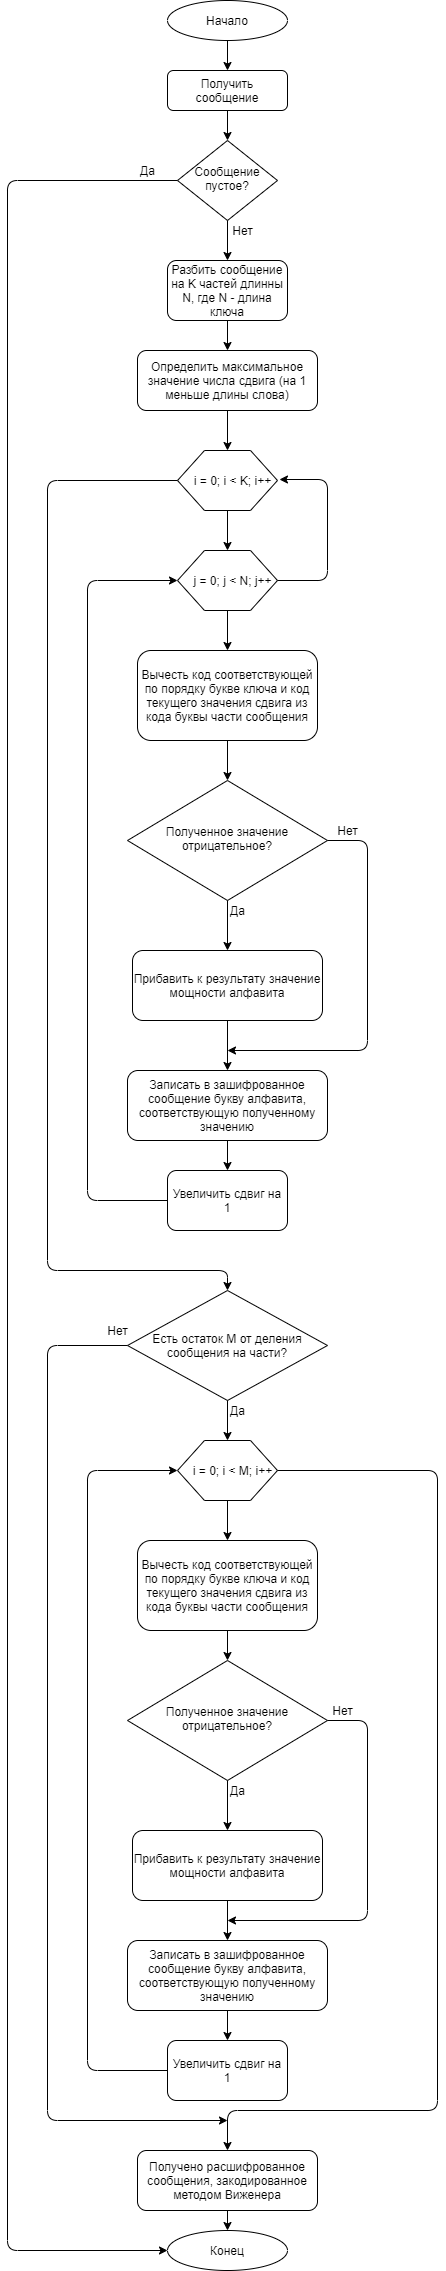

The diagram above was exported from draw.io. Its source (the exported page's mxGraphModel, read from the mxfile embedded in the PNG):
<mxGraphModel dx="2201" dy="1958" grid="1" gridSize="10" guides="1" tooltips="1" connect="1" arrows="1" fold="1" page="1" pageScale="1" pageWidth="827" pageHeight="1169" math="0" shadow="0">
  <root>
    <mxCell id="WIyWlLk6GJQsqaUBKTNV-0" />
    <mxCell id="WIyWlLk6GJQsqaUBKTNV-1" parent="WIyWlLk6GJQsqaUBKTNV-0" />
    <mxCell id="WIyWlLk6GJQsqaUBKTNV-3" value="Получить сообщение" style="rounded=1;whiteSpace=wrap;html=1;fontSize=12;glass=0;strokeWidth=1;shadow=0;" parent="WIyWlLk6GJQsqaUBKTNV-1" vertex="1">
      <mxGeometry x="160" y="-10" width="120" height="40" as="geometry" />
    </mxCell>
    <mxCell id="WIyWlLk6GJQsqaUBKTNV-6" value="Сообщение пустое?" style="rhombus;whiteSpace=wrap;html=1;shadow=0;fontFamily=Helvetica;fontSize=12;align=center;strokeWidth=1;spacing=6;spacingTop=-4;" parent="WIyWlLk6GJQsqaUBKTNV-1" vertex="1">
      <mxGeometry x="170" y="60" width="100" height="80" as="geometry" />
    </mxCell>
    <mxCell id="vjzivK_i2geG5S__vtvi-0" value="Начало" style="ellipse;whiteSpace=wrap;html=1;" parent="WIyWlLk6GJQsqaUBKTNV-1" vertex="1">
      <mxGeometry x="160" y="-80" width="120" height="40" as="geometry" />
    </mxCell>
    <mxCell id="vjzivK_i2geG5S__vtvi-1" value="" style="endArrow=classic;html=1;exitX=0.5;exitY=1;exitDx=0;exitDy=0;entryX=0.5;entryY=0;entryDx=0;entryDy=0;" parent="WIyWlLk6GJQsqaUBKTNV-1" source="vjzivK_i2geG5S__vtvi-0" target="WIyWlLk6GJQsqaUBKTNV-3" edge="1">
      <mxGeometry width="50" height="50" relative="1" as="geometry">
        <mxPoint x="390" y="130" as="sourcePoint" />
        <mxPoint x="440" y="80" as="targetPoint" />
      </mxGeometry>
    </mxCell>
    <mxCell id="vjzivK_i2geG5S__vtvi-2" value="" style="endArrow=classic;html=1;entryX=0.5;entryY=0;entryDx=0;entryDy=0;exitX=0.5;exitY=1;exitDx=0;exitDy=0;" parent="WIyWlLk6GJQsqaUBKTNV-1" source="WIyWlLk6GJQsqaUBKTNV-3" target="WIyWlLk6GJQsqaUBKTNV-6" edge="1">
      <mxGeometry width="50" height="50" relative="1" as="geometry">
        <mxPoint x="320" y="40" as="sourcePoint" />
        <mxPoint x="270" y="60" as="targetPoint" />
      </mxGeometry>
    </mxCell>
    <mxCell id="vjzivK_i2geG5S__vtvi-3" value="Конец" style="ellipse;whiteSpace=wrap;html=1;" parent="WIyWlLk6GJQsqaUBKTNV-1" vertex="1">
      <mxGeometry x="160" y="2150" width="120" height="40" as="geometry" />
    </mxCell>
    <mxCell id="vjzivK_i2geG5S__vtvi-4" value="" style="endArrow=classic;html=1;exitX=0;exitY=0.5;exitDx=0;exitDy=0;entryX=0;entryY=0.5;entryDx=0;entryDy=0;" parent="WIyWlLk6GJQsqaUBKTNV-1" source="WIyWlLk6GJQsqaUBKTNV-6" target="vjzivK_i2geG5S__vtvi-3" edge="1">
      <mxGeometry width="50" height="50" relative="1" as="geometry">
        <mxPoint x="390" y="220" as="sourcePoint" />
        <mxPoint x="80" y="752" as="targetPoint" />
        <Array as="points">
          <mxPoint y="100" />
          <mxPoint y="2170" />
        </Array>
      </mxGeometry>
    </mxCell>
    <mxCell id="vjzivK_i2geG5S__vtvi-5" value="Да" style="text;html=1;align=center;verticalAlign=middle;resizable=0;points=[];autosize=1;strokeColor=none;" parent="WIyWlLk6GJQsqaUBKTNV-1" vertex="1">
      <mxGeometry x="125" y="80" width="30" height="20" as="geometry" />
    </mxCell>
    <mxCell id="vjzivK_i2geG5S__vtvi-6" value="" style="endArrow=classic;html=1;exitX=0.5;exitY=1;exitDx=0;exitDy=0;entryX=0.5;entryY=0;entryDx=0;entryDy=0;" parent="WIyWlLk6GJQsqaUBKTNV-1" source="WIyWlLk6GJQsqaUBKTNV-6" target="vjzivK_i2geG5S__vtvi-9" edge="1">
      <mxGeometry width="50" height="50" relative="1" as="geometry">
        <mxPoint x="390" y="290" as="sourcePoint" />
        <mxPoint x="220" y="180" as="targetPoint" />
      </mxGeometry>
    </mxCell>
    <mxCell id="vjzivK_i2geG5S__vtvi-7" value="Нет" style="text;html=1;align=center;verticalAlign=middle;resizable=0;points=[];autosize=1;strokeColor=none;" parent="WIyWlLk6GJQsqaUBKTNV-1" vertex="1">
      <mxGeometry x="215" y="140" width="40" height="20" as="geometry" />
    </mxCell>
    <mxCell id="vjzivK_i2geG5S__vtvi-9" value="Разбить сообщение на K частей длинны N, где N - длина ключа" style="rounded=1;whiteSpace=wrap;html=1;" parent="WIyWlLk6GJQsqaUBKTNV-1" vertex="1">
      <mxGeometry x="160" y="180" width="120" height="60" as="geometry" />
    </mxCell>
    <mxCell id="vjzivK_i2geG5S__vtvi-12" value="Вычесть код соответствующей по порядку букве ключа и код текущего значения сдвига из кода буквы части сообщения" style="rounded=1;whiteSpace=wrap;html=1;" parent="WIyWlLk6GJQsqaUBKTNV-1" vertex="1">
      <mxGeometry x="130" y="570" width="180" height="90" as="geometry" />
    </mxCell>
    <mxCell id="vjzivK_i2geG5S__vtvi-14" value="" style="verticalLabelPosition=bottom;verticalAlign=top;html=1;shape=hexagon;perimeter=hexagonPerimeter2;arcSize=6;size=0.27;" parent="WIyWlLk6GJQsqaUBKTNV-1" vertex="1">
      <mxGeometry x="170" y="370" width="100" height="60" as="geometry" />
    </mxCell>
    <mxCell id="vjzivK_i2geG5S__vtvi-15" value="i = 0; i &amp;lt; K; i++" style="text;html=1;align=center;verticalAlign=middle;resizable=0;points=[];autosize=1;strokeColor=none;" parent="WIyWlLk6GJQsqaUBKTNV-1" vertex="1">
      <mxGeometry x="180" y="390" width="90" height="20" as="geometry" />
    </mxCell>
    <mxCell id="vjzivK_i2geG5S__vtvi-16" value="" style="verticalLabelPosition=bottom;verticalAlign=top;html=1;shape=hexagon;perimeter=hexagonPerimeter2;arcSize=6;size=0.27;" parent="WIyWlLk6GJQsqaUBKTNV-1" vertex="1">
      <mxGeometry x="170" y="470" width="100" height="60" as="geometry" />
    </mxCell>
    <mxCell id="vjzivK_i2geG5S__vtvi-17" value="j = 0; j &amp;lt; N; j++" style="text;html=1;align=center;verticalAlign=middle;resizable=0;points=[];autosize=1;strokeColor=none;" parent="WIyWlLk6GJQsqaUBKTNV-1" vertex="1">
      <mxGeometry x="180" y="490" width="90" height="20" as="geometry" />
    </mxCell>
    <mxCell id="vjzivK_i2geG5S__vtvi-20" value="" style="endArrow=classic;html=1;entryX=0.5;entryY=0;entryDx=0;entryDy=0;exitX=0.5;exitY=1;exitDx=0;exitDy=0;" parent="WIyWlLk6GJQsqaUBKTNV-1" source="nZrCGCjGok_S0F1kk6SQ-0" target="vjzivK_i2geG5S__vtvi-14" edge="1">
      <mxGeometry width="50" height="50" relative="1" as="geometry">
        <mxPoint x="220" y="320" as="sourcePoint" />
        <mxPoint x="230" y="160" as="targetPoint" />
      </mxGeometry>
    </mxCell>
    <mxCell id="vjzivK_i2geG5S__vtvi-21" value="" style="endArrow=classic;html=1;entryX=0.5;entryY=0;entryDx=0;entryDy=0;exitX=0.5;exitY=1;exitDx=0;exitDy=0;" parent="WIyWlLk6GJQsqaUBKTNV-1" source="vjzivK_i2geG5S__vtvi-14" target="vjzivK_i2geG5S__vtvi-16" edge="1">
      <mxGeometry width="50" height="50" relative="1" as="geometry">
        <mxPoint x="430" y="580" as="sourcePoint" />
        <mxPoint x="260" y="410" as="targetPoint" />
      </mxGeometry>
    </mxCell>
    <mxCell id="vjzivK_i2geG5S__vtvi-22" value="" style="endArrow=classic;html=1;entryX=0.5;entryY=0;entryDx=0;entryDy=0;exitX=0.5;exitY=1;exitDx=0;exitDy=0;" parent="WIyWlLk6GJQsqaUBKTNV-1" source="vjzivK_i2geG5S__vtvi-16" target="vjzivK_i2geG5S__vtvi-12" edge="1">
      <mxGeometry width="50" height="50" relative="1" as="geometry">
        <mxPoint x="230" y="530" as="sourcePoint" />
        <mxPoint x="230" y="570" as="targetPoint" />
      </mxGeometry>
    </mxCell>
    <mxCell id="vjzivK_i2geG5S__vtvi-23" value="Полученное значение отрицательное?" style="rhombus;whiteSpace=wrap;html=1;shadow=0;fontFamily=Helvetica;fontSize=12;align=center;strokeWidth=1;spacing=6;spacingTop=-4;" parent="WIyWlLk6GJQsqaUBKTNV-1" vertex="1">
      <mxGeometry x="120" y="700" width="200" height="120" as="geometry" />
    </mxCell>
    <mxCell id="vjzivK_i2geG5S__vtvi-24" value="Прибавить к результату значение мощности алфавита" style="rounded=1;whiteSpace=wrap;html=1;" parent="WIyWlLk6GJQsqaUBKTNV-1" vertex="1">
      <mxGeometry x="125" y="870" width="190" height="70" as="geometry" />
    </mxCell>
    <mxCell id="vjzivK_i2geG5S__vtvi-25" value="" style="endArrow=classic;html=1;entryX=0.5;entryY=0;entryDx=0;entryDy=0;exitX=0.5;exitY=1;exitDx=0;exitDy=0;" parent="WIyWlLk6GJQsqaUBKTNV-1" source="vjzivK_i2geG5S__vtvi-12" target="vjzivK_i2geG5S__vtvi-23" edge="1">
      <mxGeometry width="50" height="50" relative="1" as="geometry">
        <mxPoint x="230" y="540" as="sourcePoint" />
        <mxPoint x="230" y="580" as="targetPoint" />
      </mxGeometry>
    </mxCell>
    <mxCell id="vjzivK_i2geG5S__vtvi-26" value="" style="endArrow=classic;html=1;entryX=0.5;entryY=0;entryDx=0;entryDy=0;exitX=0.5;exitY=1;exitDx=0;exitDy=0;" parent="WIyWlLk6GJQsqaUBKTNV-1" source="vjzivK_i2geG5S__vtvi-23" target="vjzivK_i2geG5S__vtvi-24" edge="1">
      <mxGeometry width="50" height="50" relative="1" as="geometry">
        <mxPoint x="220" y="840" as="sourcePoint" />
        <mxPoint x="220" y="880" as="targetPoint" />
      </mxGeometry>
    </mxCell>
    <mxCell id="vjzivK_i2geG5S__vtvi-27" value="" style="endArrow=classic;html=1;exitX=0.5;exitY=1;exitDx=0;exitDy=0;entryX=0.5;entryY=0;entryDx=0;entryDy=0;" parent="WIyWlLk6GJQsqaUBKTNV-1" source="vjzivK_i2geG5S__vtvi-24" target="vjzivK_i2geG5S__vtvi-28" edge="1">
      <mxGeometry width="50" height="50" relative="1" as="geometry">
        <mxPoint x="220" y="970" as="sourcePoint" />
        <mxPoint x="220" y="990" as="targetPoint" />
      </mxGeometry>
    </mxCell>
    <mxCell id="vjzivK_i2geG5S__vtvi-28" value="Записать в зашифрованное сообщение букву алфавита, соответствующую полученному значению" style="rounded=1;whiteSpace=wrap;html=1;" parent="WIyWlLk6GJQsqaUBKTNV-1" vertex="1">
      <mxGeometry x="120" y="990" width="200" height="70" as="geometry" />
    </mxCell>
    <mxCell id="vjzivK_i2geG5S__vtvi-30" value="" style="endArrow=classic;html=1;exitX=0;exitY=0.5;exitDx=0;exitDy=0;entryX=0;entryY=0.5;entryDx=0;entryDy=0;" parent="WIyWlLk6GJQsqaUBKTNV-1" source="wuZoUWTJ8QytWwV_ZLq3-0" target="vjzivK_i2geG5S__vtvi-16" edge="1">
      <mxGeometry width="50" height="50" relative="1" as="geometry">
        <mxPoint x="390" y="890" as="sourcePoint" />
        <mxPoint x="140" y="490" as="targetPoint" />
        <Array as="points">
          <mxPoint x="80" y="1120" />
          <mxPoint x="80" y="500" />
        </Array>
      </mxGeometry>
    </mxCell>
    <mxCell id="vjzivK_i2geG5S__vtvi-31" value="" style="endArrow=classic;html=1;exitX=1;exitY=0.5;exitDx=0;exitDy=0;" parent="WIyWlLk6GJQsqaUBKTNV-1" source="vjzivK_i2geG5S__vtvi-23" edge="1">
      <mxGeometry width="50" height="50" relative="1" as="geometry">
        <mxPoint x="390" y="810" as="sourcePoint" />
        <mxPoint x="220" y="970" as="targetPoint" />
        <Array as="points">
          <mxPoint x="360" y="760" />
          <mxPoint x="360" y="970" />
        </Array>
      </mxGeometry>
    </mxCell>
    <mxCell id="vjzivK_i2geG5S__vtvi-32" value="Нет" style="text;html=1;align=center;verticalAlign=middle;resizable=0;points=[];autosize=1;strokeColor=none;" parent="WIyWlLk6GJQsqaUBKTNV-1" vertex="1">
      <mxGeometry x="320" y="740" width="40" height="20" as="geometry" />
    </mxCell>
    <mxCell id="vjzivK_i2geG5S__vtvi-33" value="Да" style="text;html=1;align=center;verticalAlign=middle;resizable=0;points=[];autosize=1;strokeColor=none;" parent="WIyWlLk6GJQsqaUBKTNV-1" vertex="1">
      <mxGeometry x="215" y="820" width="30" height="20" as="geometry" />
    </mxCell>
    <mxCell id="vjzivK_i2geG5S__vtvi-34" value="" style="endArrow=classic;html=1;exitX=1;exitY=0.5;exitDx=0;exitDy=0;entryX=1.022;entryY=0.45;entryDx=0;entryDy=0;entryPerimeter=0;" parent="WIyWlLk6GJQsqaUBKTNV-1" source="vjzivK_i2geG5S__vtvi-16" target="vjzivK_i2geG5S__vtvi-15" edge="1">
      <mxGeometry width="50" height="50" relative="1" as="geometry">
        <mxPoint x="390" y="710" as="sourcePoint" />
        <mxPoint x="300" y="410" as="targetPoint" />
        <Array as="points">
          <mxPoint x="320" y="500" />
          <mxPoint x="320" y="399" />
        </Array>
      </mxGeometry>
    </mxCell>
    <mxCell id="vjzivK_i2geG5S__vtvi-35" value="" style="endArrow=classic;html=1;exitX=0;exitY=0.5;exitDx=0;exitDy=0;entryX=0.5;entryY=0;entryDx=0;entryDy=0;" parent="WIyWlLk6GJQsqaUBKTNV-1" source="vjzivK_i2geG5S__vtvi-14" target="vjzivK_i2geG5S__vtvi-36" edge="1">
      <mxGeometry width="50" height="50" relative="1" as="geometry">
        <mxPoint x="390" y="710" as="sourcePoint" />
        <mxPoint x="220" y="1130" as="targetPoint" />
        <Array as="points">
          <mxPoint x="40" y="400" />
          <mxPoint x="40" y="1190" />
          <mxPoint x="220" y="1190" />
        </Array>
      </mxGeometry>
    </mxCell>
    <mxCell id="vjzivK_i2geG5S__vtvi-36" value="Есть остаток M от деления сообщения на части?" style="rhombus;whiteSpace=wrap;html=1;" parent="WIyWlLk6GJQsqaUBKTNV-1" vertex="1">
      <mxGeometry x="120" y="1210" width="200" height="110" as="geometry" />
    </mxCell>
    <mxCell id="vjzivK_i2geG5S__vtvi-38" value="" style="endArrow=classic;html=1;exitX=0.5;exitY=1;exitDx=0;exitDy=0;entryX=0.5;entryY=0;entryDx=0;entryDy=0;" parent="WIyWlLk6GJQsqaUBKTNV-1" source="vjzivK_i2geG5S__vtvi-36" target="vjzivK_i2geG5S__vtvi-40" edge="1">
      <mxGeometry width="50" height="50" relative="1" as="geometry">
        <mxPoint x="245" y="1390" as="sourcePoint" />
        <mxPoint x="220" y="1360" as="targetPoint" />
      </mxGeometry>
    </mxCell>
    <mxCell id="vjzivK_i2geG5S__vtvi-39" value="Вычесть код соответствующей по порядку букве ключа и код текущего значения сдвига из кода буквы части сообщения" style="rounded=1;whiteSpace=wrap;html=1;" parent="WIyWlLk6GJQsqaUBKTNV-1" vertex="1">
      <mxGeometry x="130" y="1460" width="180" height="90" as="geometry" />
    </mxCell>
    <mxCell id="vjzivK_i2geG5S__vtvi-40" value="" style="verticalLabelPosition=bottom;verticalAlign=top;html=1;shape=hexagon;perimeter=hexagonPerimeter2;arcSize=6;size=0.27;" parent="WIyWlLk6GJQsqaUBKTNV-1" vertex="1">
      <mxGeometry x="170" y="1360" width="100" height="60" as="geometry" />
    </mxCell>
    <mxCell id="vjzivK_i2geG5S__vtvi-41" value="i = 0; i &amp;lt; M; i++" style="text;html=1;align=center;verticalAlign=middle;resizable=0;points=[];autosize=1;strokeColor=none;" parent="WIyWlLk6GJQsqaUBKTNV-1" vertex="1">
      <mxGeometry x="180" y="1380" width="90" height="20" as="geometry" />
    </mxCell>
    <mxCell id="vjzivK_i2geG5S__vtvi-44" value="" style="endArrow=classic;html=1;entryX=0.5;entryY=0;entryDx=0;entryDy=0;exitX=0.5;exitY=1;exitDx=0;exitDy=0;" parent="WIyWlLk6GJQsqaUBKTNV-1" source="vjzivK_i2geG5S__vtvi-40" target="vjzivK_i2geG5S__vtvi-39" edge="1">
      <mxGeometry width="50" height="50" relative="1" as="geometry">
        <mxPoint x="430" y="1570" as="sourcePoint" />
        <mxPoint x="220" y="1460" as="targetPoint" />
      </mxGeometry>
    </mxCell>
    <mxCell id="vjzivK_i2geG5S__vtvi-46" value="Полученное значение отрицательное?" style="rhombus;whiteSpace=wrap;html=1;shadow=0;fontFamily=Helvetica;fontSize=12;align=center;strokeWidth=1;spacing=6;spacingTop=-4;" parent="WIyWlLk6GJQsqaUBKTNV-1" vertex="1">
      <mxGeometry x="120" y="1580" width="200" height="120" as="geometry" />
    </mxCell>
    <mxCell id="vjzivK_i2geG5S__vtvi-47" value="Прибавить к результату значение мощности алфавита" style="rounded=1;whiteSpace=wrap;html=1;" parent="WIyWlLk6GJQsqaUBKTNV-1" vertex="1">
      <mxGeometry x="125" y="1750" width="190" height="70" as="geometry" />
    </mxCell>
    <mxCell id="vjzivK_i2geG5S__vtvi-48" value="" style="endArrow=classic;html=1;entryX=0.5;entryY=0;entryDx=0;entryDy=0;exitX=0.5;exitY=1;exitDx=0;exitDy=0;" parent="WIyWlLk6GJQsqaUBKTNV-1" source="vjzivK_i2geG5S__vtvi-39" target="vjzivK_i2geG5S__vtvi-46" edge="1">
      <mxGeometry width="50" height="50" relative="1" as="geometry">
        <mxPoint x="230" y="1530" as="sourcePoint" />
        <mxPoint x="230" y="1570" as="targetPoint" />
      </mxGeometry>
    </mxCell>
    <mxCell id="vjzivK_i2geG5S__vtvi-49" value="" style="endArrow=classic;html=1;entryX=0.5;entryY=0;entryDx=0;entryDy=0;exitX=0.5;exitY=1;exitDx=0;exitDy=0;" parent="WIyWlLk6GJQsqaUBKTNV-1" source="vjzivK_i2geG5S__vtvi-46" target="vjzivK_i2geG5S__vtvi-47" edge="1">
      <mxGeometry width="50" height="50" relative="1" as="geometry">
        <mxPoint x="220" y="1830" as="sourcePoint" />
        <mxPoint x="220" y="1870" as="targetPoint" />
      </mxGeometry>
    </mxCell>
    <mxCell id="vjzivK_i2geG5S__vtvi-50" value="" style="endArrow=classic;html=1;exitX=0.5;exitY=1;exitDx=0;exitDy=0;entryX=0.5;entryY=0;entryDx=0;entryDy=0;" parent="WIyWlLk6GJQsqaUBKTNV-1" source="vjzivK_i2geG5S__vtvi-47" target="vjzivK_i2geG5S__vtvi-51" edge="1">
      <mxGeometry width="50" height="50" relative="1" as="geometry">
        <mxPoint x="220" y="1960" as="sourcePoint" />
        <mxPoint x="220" y="1980" as="targetPoint" />
      </mxGeometry>
    </mxCell>
    <mxCell id="vjzivK_i2geG5S__vtvi-51" value="Записать в зашифрованное сообщение букву алфавита, соответствующую полученному значению" style="rounded=1;whiteSpace=wrap;html=1;" parent="WIyWlLk6GJQsqaUBKTNV-1" vertex="1">
      <mxGeometry x="120" y="1860" width="200" height="70" as="geometry" />
    </mxCell>
    <mxCell id="vjzivK_i2geG5S__vtvi-52" value="" style="endArrow=classic;html=1;exitX=0;exitY=0.5;exitDx=0;exitDy=0;entryX=0;entryY=0.5;entryDx=0;entryDy=0;" parent="WIyWlLk6GJQsqaUBKTNV-1" source="wuZoUWTJ8QytWwV_ZLq3-5" target="vjzivK_i2geG5S__vtvi-40" edge="1">
      <mxGeometry width="50" height="50" relative="1" as="geometry">
        <mxPoint x="390" y="1880" as="sourcePoint" />
        <mxPoint x="170" y="1490" as="targetPoint" />
        <Array as="points">
          <mxPoint x="80" y="1990" />
          <mxPoint x="80" y="1390" />
        </Array>
      </mxGeometry>
    </mxCell>
    <mxCell id="vjzivK_i2geG5S__vtvi-53" value="" style="endArrow=classic;html=1;exitX=1;exitY=0.5;exitDx=0;exitDy=0;" parent="WIyWlLk6GJQsqaUBKTNV-1" source="vjzivK_i2geG5S__vtvi-46" edge="1">
      <mxGeometry width="50" height="50" relative="1" as="geometry">
        <mxPoint x="390" y="1800" as="sourcePoint" />
        <mxPoint x="220" y="1840" as="targetPoint" />
        <Array as="points">
          <mxPoint x="360" y="1640" />
          <mxPoint x="360" y="1840" />
        </Array>
      </mxGeometry>
    </mxCell>
    <mxCell id="vjzivK_i2geG5S__vtvi-54" value="Нет" style="text;html=1;align=center;verticalAlign=middle;resizable=0;points=[];autosize=1;strokeColor=none;" parent="WIyWlLk6GJQsqaUBKTNV-1" vertex="1">
      <mxGeometry x="315" y="1620" width="40" height="20" as="geometry" />
    </mxCell>
    <mxCell id="vjzivK_i2geG5S__vtvi-55" value="Да" style="text;html=1;align=center;verticalAlign=middle;resizable=0;points=[];autosize=1;strokeColor=none;" parent="WIyWlLk6GJQsqaUBKTNV-1" vertex="1">
      <mxGeometry x="215" y="1700" width="30" height="20" as="geometry" />
    </mxCell>
    <mxCell id="vjzivK_i2geG5S__vtvi-57" value="" style="endArrow=classic;html=1;exitX=1;exitY=0.5;exitDx=0;exitDy=0;entryX=0.5;entryY=0;entryDx=0;entryDy=0;" parent="WIyWlLk6GJQsqaUBKTNV-1" source="vjzivK_i2geG5S__vtvi-40" target="vjzivK_i2geG5S__vtvi-59" edge="1">
      <mxGeometry width="50" height="50" relative="1" as="geometry">
        <mxPoint x="140" y="1360" as="sourcePoint" />
        <mxPoint x="220" y="1980" as="targetPoint" />
        <Array as="points">
          <mxPoint x="430" y="1390" />
          <mxPoint x="430" y="2030" />
          <mxPoint x="220" y="2030" />
        </Array>
      </mxGeometry>
    </mxCell>
    <mxCell id="vjzivK_i2geG5S__vtvi-59" value="Получено расшифрованное сообщения, закодированное методом Виженера" style="rounded=1;whiteSpace=wrap;html=1;" parent="WIyWlLk6GJQsqaUBKTNV-1" vertex="1">
      <mxGeometry x="130" y="2070" width="180" height="60" as="geometry" />
    </mxCell>
    <mxCell id="vjzivK_i2geG5S__vtvi-60" value="" style="endArrow=classic;html=1;exitX=0.5;exitY=1;exitDx=0;exitDy=0;entryX=0.5;entryY=0;entryDx=0;entryDy=0;" parent="WIyWlLk6GJQsqaUBKTNV-1" source="vjzivK_i2geG5S__vtvi-59" target="vjzivK_i2geG5S__vtvi-3" edge="1">
      <mxGeometry width="50" height="50" relative="1" as="geometry">
        <mxPoint x="390" y="2130" as="sourcePoint" />
        <mxPoint x="440" y="2080" as="targetPoint" />
      </mxGeometry>
    </mxCell>
    <mxCell id="wuZoUWTJ8QytWwV_ZLq3-0" value="Увеличить сдвиг на 1" style="rounded=1;whiteSpace=wrap;html=1;" parent="WIyWlLk6GJQsqaUBKTNV-1" vertex="1">
      <mxGeometry x="160" y="1090" width="120" height="60" as="geometry" />
    </mxCell>
    <mxCell id="wuZoUWTJ8QytWwV_ZLq3-1" value="" style="endArrow=classic;html=1;entryX=0.5;entryY=0;entryDx=0;entryDy=0;exitX=0.5;exitY=1;exitDx=0;exitDy=0;" parent="WIyWlLk6GJQsqaUBKTNV-1" source="vjzivK_i2geG5S__vtvi-28" target="wuZoUWTJ8QytWwV_ZLq3-0" edge="1">
      <mxGeometry width="50" height="50" relative="1" as="geometry">
        <mxPoint x="200" y="1100" as="sourcePoint" />
        <mxPoint x="250" y="1050" as="targetPoint" />
      </mxGeometry>
    </mxCell>
    <mxCell id="wuZoUWTJ8QytWwV_ZLq3-2" value="Да" style="text;html=1;align=center;verticalAlign=middle;resizable=0;points=[];autosize=1;strokeColor=none;fillColor=none;" parent="WIyWlLk6GJQsqaUBKTNV-1" vertex="1">
      <mxGeometry x="215" y="1320" width="30" height="20" as="geometry" />
    </mxCell>
    <mxCell id="wuZoUWTJ8QytWwV_ZLq3-3" value="" style="endArrow=classic;html=1;exitX=0;exitY=0.5;exitDx=0;exitDy=0;" parent="WIyWlLk6GJQsqaUBKTNV-1" source="vjzivK_i2geG5S__vtvi-36" edge="1">
      <mxGeometry width="50" height="50" relative="1" as="geometry">
        <mxPoint x="200" y="1590" as="sourcePoint" />
        <mxPoint x="220" y="2040" as="targetPoint" />
        <Array as="points">
          <mxPoint x="40" y="1265" />
          <mxPoint x="40" y="2040" />
        </Array>
      </mxGeometry>
    </mxCell>
    <mxCell id="wuZoUWTJ8QytWwV_ZLq3-4" value="Нет" style="text;html=1;align=center;verticalAlign=middle;resizable=0;points=[];autosize=1;strokeColor=none;fillColor=none;" parent="WIyWlLk6GJQsqaUBKTNV-1" vertex="1">
      <mxGeometry x="90" y="1240" width="40" height="20" as="geometry" />
    </mxCell>
    <mxCell id="wuZoUWTJ8QytWwV_ZLq3-5" value="Увеличить сдвиг на 1" style="rounded=1;whiteSpace=wrap;html=1;" parent="WIyWlLk6GJQsqaUBKTNV-1" vertex="1">
      <mxGeometry x="160" y="1960" width="120" height="60" as="geometry" />
    </mxCell>
    <mxCell id="wuZoUWTJ8QytWwV_ZLq3-6" value="" style="endArrow=classic;html=1;entryX=0.5;entryY=0;entryDx=0;entryDy=0;exitX=0.5;exitY=1;exitDx=0;exitDy=0;" parent="WIyWlLk6GJQsqaUBKTNV-1" source="vjzivK_i2geG5S__vtvi-51" target="wuZoUWTJ8QytWwV_ZLq3-5" edge="1">
      <mxGeometry width="50" height="50" relative="1" as="geometry">
        <mxPoint x="240" y="1940" as="sourcePoint" />
        <mxPoint x="250" y="1900" as="targetPoint" />
      </mxGeometry>
    </mxCell>
    <mxCell id="nZrCGCjGok_S0F1kk6SQ-0" value="Определить максимальное значение числа сдвига (на 1 меньше длины слова)" style="rounded=1;whiteSpace=wrap;html=1;" vertex="1" parent="WIyWlLk6GJQsqaUBKTNV-1">
      <mxGeometry x="130" y="270" width="180" height="60" as="geometry" />
    </mxCell>
    <mxCell id="nZrCGCjGok_S0F1kk6SQ-1" value="" style="endArrow=classic;html=1;entryX=0.5;entryY=0;entryDx=0;entryDy=0;exitX=0.5;exitY=1;exitDx=0;exitDy=0;" edge="1" parent="WIyWlLk6GJQsqaUBKTNV-1" source="vjzivK_i2geG5S__vtvi-9" target="nZrCGCjGok_S0F1kk6SQ-0">
      <mxGeometry width="50" height="50" relative="1" as="geometry">
        <mxPoint x="-160" y="300" as="sourcePoint" />
        <mxPoint x="-110" y="250" as="targetPoint" />
      </mxGeometry>
    </mxCell>
  </root>
</mxGraphModel>